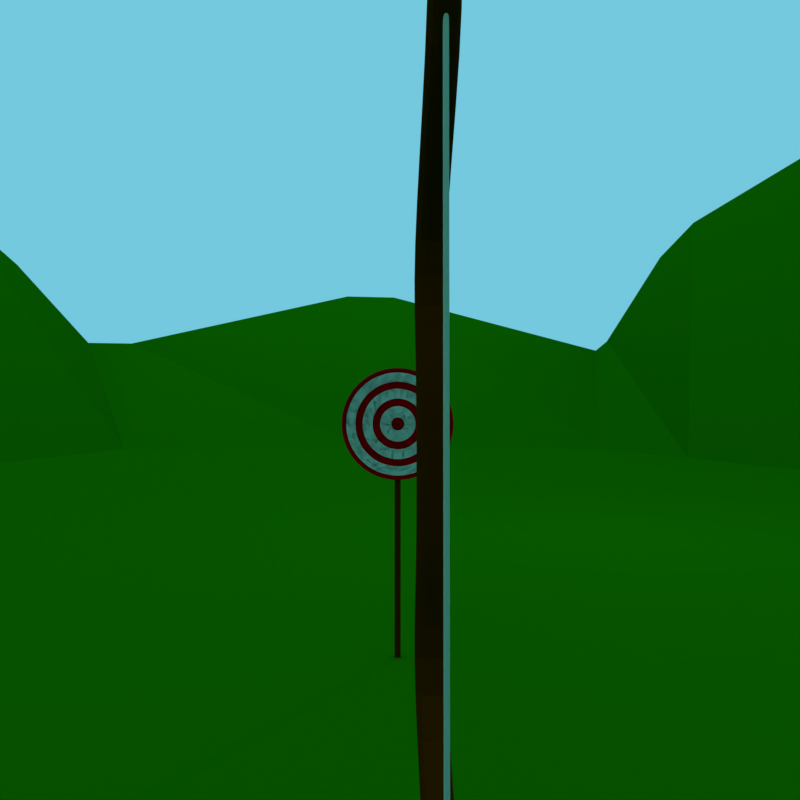 # Source: arrow2.blend  (saved by Blender 2.79.0; exported with 4.5.12 LTS)
import bpy
from mathutils import Matrix  # noqa: F401  (used for matrix-valued properties, if any)

bpy.ops.wm.read_factory_settings(use_empty=True)
scene = bpy.context.scene
scene.name = 'Scene'

# ---- collections
col_collection_1 = bpy.data.collections.new('Collection 1'); scene.collection.children.link(col_collection_1)
col_collection_2 = bpy.data.collections.new('Collection 2'); scene.collection.children.link(col_collection_2)
col_collection_2.hide_render = True
col_collection_2.hide_viewport = True
col_collection_3 = bpy.data.collections.new('Collection 3'); scene.collection.children.link(col_collection_3)
col_collection_3.hide_render = True
col_collection_3.hide_viewport = True

# ---- materials (node trees are filled in below, after node groups)
mat_transparent = bpy.data.materials.new('Transparent')
mat_transparent.alpha_threshold = 0.0
mat_transparent.roughness = 0.5
mat_while = bpy.data.materials.new('while')
mat_while.alpha_threshold = 0.0
mat_while.diffuse_color = (1.0, 1.0, 1.0, 1.0)
mat_while.roughness = 0.5
mat_red = bpy.data.materials.new('red')
mat_red.alpha_threshold = 0.0
mat_red.diffuse_color = (1.0, 0.0, 0.003036, 1.0)
mat_red.roughness = 0.5
mat_wood = bpy.data.materials.new('wood')
mat_wood.alpha_threshold = 0.0
mat_wood.diffuse_color = (0.17, 0.02836, 0.0, 1.0)
mat_wood.roughness = 0.5
mat_wood.line_color = (0.0, 0.0, 0.0, 1.0)
mat_ground = bpy.data.materials.new('ground')
mat_ground.alpha_threshold = 0.0
mat_ground.diffuse_color = (0.01186, 0.17, 0.0, 1.0)
mat_ground.roughness = 0.5
mat_ground.line_color = (0.0, 0.0, 0.0, 1.0)
mat_metal = bpy.data.materials.new('Metal')
mat_metal.alpha_threshold = 0.0
mat_metal.diffuse_color = (0.1122, 0.1122, 0.1122, 1.0)
mat_metal.roughness = 0.5

# ---- material node trees
mat_transparent.use_nodes = True; mat_transparent.node_tree.nodes.clear()
_N = mat_transparent.node_tree.nodes; _L = mat_transparent.node_tree.links
n0 = _N.new('ShaderNodeOutputMaterial'); n0.name = 'Material Output'; n0.location = (300, 300)
n1 = _N.new('ShaderNodeBsdfTransparent'); n1.name = 'Transparent BSDF'; n1.location = (10, 300)
_L.new(n1.outputs[0], n0.inputs[0])
n0.is_active_output = True
mat_while.use_nodes = True; mat_while.node_tree.nodes.clear()
_N = mat_while.node_tree.nodes; _L = mat_while.node_tree.links
n0 = _N.new('ShaderNodeOutputMaterial'); n0.name = 'Material Output'; n0.location = (300, 300)
n1 = _N.new('ShaderNodeBsdfDiffuse'); n1.name = 'Diffuse BSDF'; n1.location = (10, 300)
n1.inputs[0].default_value = (1.0, 1.0, 1.0, 1.0)
_L.new(n1.outputs[0], n0.inputs[0])
n0.is_active_output = True
mat_red.use_nodes = True; mat_red.node_tree.nodes.clear()
_N = mat_red.node_tree.nodes; _L = mat_red.node_tree.links
n0 = _N.new('ShaderNodeOutputMaterial'); n0.name = 'Material Output'; n0.location = (300, 300)
n1 = _N.new('ShaderNodeBsdfDiffuse'); n1.name = 'Diffuse BSDF'; n1.location = (10, 300)
n1.inputs[0].default_value = (1.0, 0.0, 0.003036, 1.0)
_L.new(n1.outputs[0], n0.inputs[0])
n0.is_active_output = True
mat_wood.use_nodes = True; mat_wood.node_tree.nodes.clear()
_N = mat_wood.node_tree.nodes; _L = mat_wood.node_tree.links
n0 = _N.new('ShaderNodeOutputMaterial'); n0.name = 'Material Output'; n0.location = (300, 300)
n1 = _N.new('ShaderNodeBsdfDiffuse'); n1.name = 'Diffuse BSDF'; n1.location = (10, 300)
n1.inputs[0].default_value = (0.17, 0.02836, 0.0, 1.0)
_L.new(n1.outputs[0], n0.inputs[0])
n0.is_active_output = True
mat_ground.use_nodes = True; mat_ground.node_tree.nodes.clear()
_N = mat_ground.node_tree.nodes; _L = mat_ground.node_tree.links
n0 = _N.new('ShaderNodeOutputMaterial'); n0.name = 'Material Output'; n0.location = (300, 300)
n1 = _N.new('ShaderNodeBsdfDiffuse'); n1.name = 'Diffuse BSDF'; n1.location = (10, 300)
n1.inputs[0].default_value = (0.01186, 0.17, 0.0, 1.0)
_L.new(n1.outputs[0], n0.inputs[0])
n0.is_active_output = True
mat_metal.use_nodes = True; mat_metal.node_tree.nodes.clear()
_N = mat_metal.node_tree.nodes; _L = mat_metal.node_tree.links
n0 = _N.new('ShaderNodeOutputMaterial'); n0.name = 'Material Output'; n0.location = (300, 300)
n1 = _N.new('ShaderNodeBsdfAnisotropic'); n1.name = 'Glossy BSDF'; n1.location = (10, 300)
n1.distribution = 'GGX'
n1.inputs[0].default_value = (0.1122, 0.1122, 0.1122, 1.0)
n1.inputs[1].default_value = 0.0
_L.new(n1.outputs[0], n0.inputs[0])
n0.is_active_output = True

# ---- world
world_world = bpy.data.worlds.new('World'); scene.world = world_world
world_world.color = (0.176, 0.5811, 0.7325)
world_world.use_sun_shadow = False
world_world.sun_shadow_jitter_overblur = 0.0
world_world.cycles.sampling_method = 'MANUAL'

# ---- cameras
cam_camera = bpy.data.cameras.new('Camera')
cam_camera.clip_end = 100.0
cam_camera.lens = 27.93
cam_camera.sensor_width = 32.0
cam_camera.sensor_height = 18.0
cam_camera.ortho_scale = 7.314
cam_camera.lens_unit = 'FOV'
cam_camera.dof.focus_distance = 0.0

# ---- lights
light_lamp = bpy.data.lights.new('Lamp', 'POINT')
light_lamp.transmission_factor = 0.0
light_lamp.cutoff_distance = 30.0
light_lamp.energy = 100.0
light_lamp.shadow_buffer_clip_start = 1.001
light_lamp.shadow_soft_size = 0.1
light_lamp.shadow_maximum_resolution = 0.006
light_lamp.use_absolute_resolution = True

# ---- meshes
me_circle_002 = bpy.data.meshes.new('Circle.002')
me_circle_002.from_pydata([(-3.515e-08, 2.446e-09, 0.01), (-1.853e-08, 0.4765, 0.01), (-0.1824, 0.4402, 0.01), (-0.3369, 0.3369, 0.01), (-0.4402, 0.1824, 0.01), (-0.4765, -1.099e-08, 0.01), (-0.4402, -0.1824, 0.01), (-0.3369, -0.3369, 0.01), (-0.1824, -0.4402, 0.01), (-9.048e-08, -0.4765, 0.01), (0.1824, -0.4402, 0.01), (0.3369, -0.3369, 0.01), (0.4402, -0.1824, 0.01), (0.4765, 1.552e-08, 0.01), (0.4402, 0.1824, 0.01), (0.3369, 0.3369, 0.01), (0.1824, 0.4402, 0.01), (-0.1608, 0.3882, -0.15), (-2.176e-08, 0.4202, -0.15), (-0.2971, 0.2971, -0.15), (-0.3882, 0.1608, -0.15), (-0.4202, -3.354e-08, -0.15), (-0.3882, -0.1608, -0.15), (-0.2971, -0.2971, -0.15), (-0.1608, -0.3882, -0.15), (-8.521e-08, -0.4202, -0.15), (0.1608, -0.3882, -0.15), (0.2971, -0.2971, -0.15), (0.3882, -0.1608, -0.15), (0.4202, -1.016e-08, -0.15), (0.3882, 0.1608, -0.15), (0.2971, 0.2971, -0.15), (0.1608, 0.3882, -0.15), (-3.642e-08, -2.168e-08, -0.15)], [], [(10, 11, 0), (2, 3, 0), (4, 5, 0), (13, 14, 0), (6, 7, 0), (3, 4, 0), (9, 10, 0), (1, 2, 0), (7, 8, 0), (11, 12, 0), (5, 6, 0), (14, 15, 0), (8, 9, 0), (12, 13, 0), (1, 0, 16), (15, 16, 0), (26, 33, 27), (17, 33, 19), (20, 33, 21), (29, 33, 30), (22, 33, 23), (19, 33, 20), (25, 33, 26), (18, 33, 17), (23, 33, 24), (27, 33, 28), (21, 33, 22), (30, 33, 31), (24, 33, 25), (28, 33, 29), (18, 32, 33), (31, 33, 32), (14, 30, 31, 15), (7, 23, 24, 8), (15, 31, 32, 16), (8, 24, 25, 9), (1, 18, 17, 2), (16, 32, 18, 1), (9, 25, 26, 10), (2, 17, 19, 3), (10, 26, 27, 11), (3, 19, 20, 4), (11, 27, 28, 12), (4, 20, 21, 5), (12, 28, 29, 13), (5, 21, 22, 6), (13, 29, 30, 14), (6, 22, 23, 7)])
_k = {(1, 2): 1.0, (2, 3): 1.0, (3, 4): 1.0, (4, 5): 1.0, (5, 6): 1.0, (6, 7): 1.0, (7, 8): 1.0, (8, 9): 1.0, (9, 10): 1.0, (10, 11): 1.0, (11, 12): 1.0, (12, 13): 1.0, (13, 14): 1.0, (14, 15): 1.0, (15, 16): 1.0, (1, 16): 1.0, (17, 18): 1.0, (17, 19): 1.0, (19, 20): 1.0, (20, 21): 1.0, (21, 22): 1.0, (22, 23): 1.0, (23, 24): 1.0, (24, 25): 1.0, (25, 26): 1.0, (26, 27): 1.0, (27, 28): 1.0, (28, 29): 1.0, (29, 30): 1.0, (30, 31): 1.0, (31, 32): 1.0, (18, 32): 1.0}
me_circle_002.attributes.new('crease_edge', 'FLOAT', 'EDGE').data.foreach_set('value', [_k.get((min(e.vertices), max(e.vertices)), 0.0) for e in me_circle_002.edges])
me_circle_002.materials.append(mat_transparent)
me_circle_002.use_remesh_preserve_volume = False
me_circle_002.use_remesh_preserve_attributes = False
me_circle_002.use_mirror_vertex_groups = False
me_circle_002.update()
me_circle = bpy.data.meshes.new('Circle')
me_circle.from_pydata([(-3.481e-08, 2.19e-09, 0.01), (-1.75e-08, 0.4962, 0.01), (-0.1899, 0.4585, 0.01), (-0.3509, 0.3509, 0.01), (-0.4585, 0.1899, 0.01), (-0.4962, -1.181e-08, 0.01), (-0.4585, -0.1899, 0.01), (-0.3509, -0.3509, 0.01), (-0.1899, -0.4585, 0.01), (-9.243e-08, -0.4962, 0.01), (0.1899, -0.4585, 0.01), (0.3509, -0.3509, 0.01), (0.4585, -0.1899, 0.01), (0.4962, 1.58e-08, 0.01), (0.4585, 0.1899, 0.01), (0.3509, 0.3509, 0.01), (0.1899, 0.4585, 0.01), (-0.01552, 0.03747, 0.01), (-3.299e-08, 0.04056, 0.01), (-0.02868, 0.02868, 0.01), (-0.03747, 0.01552, 0.01), (-0.04056, -2.774e-12, 0.01), (-0.03747, -0.01552, 0.01), (-0.02868, -0.02868, 0.01), (-0.01552, -0.03747, 0.01), (-4.085e-08, -0.04056, 0.01), (0.01552, -0.03747, 0.01), (0.02868, -0.02868, 0.01), (0.03747, -0.01552, 0.01), (0.04056, 2.059e-09, 0.01), (0.03747, 0.01552, 0.01), (0.02868, 0.02868, 0.01), (0.01552, 0.03747, 0.01), (0.3327, 0.3327, 0.01), (0.4346, 0.18, 0.01), (0.4705, 1.503e-08, 0.01), (0.4346, -0.18, 0.01), (0.3327, -0.3327, 0.01), (0.18, -0.4346, 0.01), (-8.951e-08, -0.4705, 0.01), (-0.18, -0.4346, 0.01), (-0.3327, -0.3327, 0.01), (-0.4346, -0.18, 0.01), (-0.4705, -1.114e-08, 0.01), (-0.4346, 0.18, 0.01), (0.18, 0.4346, 0.01), (-1.838e-08, 0.4705, 0.01), (-0.18, 0.4346, 0.01), (-0.3327, 0.3327, 0.01), (-0.1243, 0.3002, 0.01), (-0.1392, 0.3361, 0.01), (-0.06622, 0.1599, 0.01), (-0.08108, 0.1957, 0.01), (-2.717e-08, 0.2119, 0.01), (-2.849e-08, 0.173, 0.01), (-2.2e-08, 0.3638, 0.01), (-2.332e-08, 0.3249, 0.01), (-0.2298, 0.2298, 0.01), (-0.2572, 0.2572, 0.01), (-0.1224, 0.1224, 0.01), (-0.1498, 0.1498, 0.01), (-0.3002, 0.1243, 0.01), (-0.3361, 0.1392, 0.01), (-0.1599, 0.06622, 0.01), (-0.1957, 0.08108, 0.01), (-0.3249, -7.368e-09, 0.01), (-0.3638, -8.374e-09, 0.01), (-0.173, -3.434e-09, 0.01), (-0.2119, -4.44e-09, 0.01), (-0.3002, -0.1243, 0.01), (-0.3361, -0.1392, 0.01), (-0.1599, -0.06622, 0.01), (-0.1957, -0.08108, 0.01), (-0.2298, -0.2298, 0.01), (-0.2572, -0.2572, 0.01), (-0.1224, -0.1224, 0.01), (-0.1498, -0.1498, 0.01), (-0.1243, -0.3002, 0.01), (-0.1392, -0.3361, 0.01), (-0.06622, -0.1599, 0.01), (-0.08108, -0.1957, 0.01), (-7.304e-08, -0.3249, 0.01), (-7.744e-08, -0.3638, 0.01), (-5.585e-08, -0.173, 0.01), (-6.024e-08, -0.2119, 0.01), (0.1243, -0.3002, 0.01), (0.1392, -0.3361, 0.01), (0.06622, -0.1599, 0.01), (0.08108, -0.1957, 0.01), (0.2298, -0.2298, 0.01), (0.2572, -0.2572, 0.01), (0.1224, -0.1224, 0.01), (0.1498, -0.1498, 0.01), (0.3002, -0.1243, 0.01), (0.3361, -0.1392, 0.01), (0.1599, -0.06622, 0.01), (0.1957, -0.08108, 0.01), (0.3249, 1.064e-08, 0.01), (0.3638, 1.181e-08, 0.01), (0.173, 6.055e-09, 0.01), (0.2119, 7.226e-09, 0.01), (0.3002, 0.1243, 0.01), (0.3361, 0.1392, 0.01), (0.1599, 0.06622, 0.01), (0.1957, 0.08108, 0.01), (0.2298, 0.2298, 0.01), (0.2572, 0.2572, 0.01), (0.1224, 0.1224, 0.01), (0.1498, 0.1498, 0.01), (0.1243, 0.3002, 0.01), (0.1392, 0.3361, 0.01), (0.06622, 0.1599, 0.01), (0.08108, 0.1957, 0.01), (-3.481e-08, 2.19e-09, -0.01), (-1.75e-08, 0.4962, -0.01), (-0.1899, 0.4585, -0.01), (-0.3509, 0.3509, -0.01), (-0.4585, 0.1899, -0.01), (-0.4962, -1.181e-08, -0.01), (-0.4585, -0.1899, -0.01), (-0.3509, -0.3509, -0.01), (-0.1899, -0.4585, -0.01), (-9.243e-08, -0.4962, -0.01), (0.1899, -0.4585, -0.01), (0.3509, -0.3509, -0.01), (0.4585, -0.1899, -0.01), (0.4962, 1.58e-08, -0.01), (0.4585, 0.1899, -0.01), (0.3509, 0.3509, -0.01), (0.1899, 0.4585, -0.01), (-0.01552, 0.03747, -0.01), (-3.299e-08, 0.04056, -0.01), (-0.02868, 0.02868, -0.01), (-0.03747, 0.01552, -0.01), (-0.04056, -2.774e-12, -0.01), (-0.03747, -0.01552, -0.01), (-0.02868, -0.02868, -0.01), (-0.01552, -0.03747, -0.01), (-4.085e-08, -0.04056, -0.01), (0.01552, -0.03747, -0.01), (0.02868, -0.02868, -0.01), (0.03747, -0.01552, -0.01), (0.04056, 2.059e-09, -0.01), (0.03747, 0.01552, -0.01), (0.02868, 0.02868, -0.01), (0.01552, 0.03747, -0.01), (0.3327, 0.3327, -0.01), (0.4346, 0.18, -0.01), (0.4705, 1.503e-08, -0.01), (0.4346, -0.18, -0.01), (0.3327, -0.3327, -0.01), (0.18, -0.4346, -0.01), (-8.951e-08, -0.4705, -0.01), (-0.18, -0.4346, -0.01), (-0.3327, -0.3327, -0.01), (-0.4346, -0.18, -0.01), (-0.4705, -1.114e-08, -0.01), (-0.4346, 0.18, -0.01), (0.18, 0.4346, -0.01), (-1.838e-08, 0.4705, -0.01), (-0.18, 0.4346, -0.01), (-0.3327, 0.3327, -0.01), (-0.1243, 0.3002, -0.01), (-0.1392, 0.3361, -0.01), (-0.06622, 0.1599, -0.01), (-0.08108, 0.1957, -0.01), (-2.717e-08, 0.2119, -0.01), (-2.849e-08, 0.173, -0.01), (-2.2e-08, 0.3638, -0.01), (-2.332e-08, 0.3249, -0.01), (-0.2298, 0.2298, -0.01), (-0.2572, 0.2572, -0.01), (-0.1224, 0.1224, -0.01), (-0.1498, 0.1498, -0.01), (-0.3002, 0.1243, -0.01), (-0.3361, 0.1392, -0.01), (-0.1599, 0.06622, -0.01), (-0.1957, 0.08108, -0.01), (-0.3249, -7.368e-09, -0.01), (-0.3638, -8.374e-09, -0.01), (-0.173, -3.434e-09, -0.01), (-0.2119, -4.44e-09, -0.01), (-0.3002, -0.1243, -0.01), (-0.3361, -0.1392, -0.01), (-0.1599, -0.06622, -0.01), (-0.1957, -0.08108, -0.01), (-0.2298, -0.2298, -0.01), (-0.2572, -0.2572, -0.01), (-0.1224, -0.1224, -0.01), (-0.1498, -0.1498, -0.01), (-0.1243, -0.3002, -0.01), (-0.1392, -0.3361, -0.01), (-0.06622, -0.1599, -0.01), (-0.08108, -0.1957, -0.01), (-7.304e-08, -0.3249, -0.01), (-7.744e-08, -0.3638, -0.01), (-5.585e-08, -0.173, -0.01), (-6.024e-08, -0.2119, -0.01), (0.1243, -0.3002, -0.01), (0.1392, -0.3361, -0.01), (0.06622, -0.1599, -0.01), (0.08108, -0.1957, -0.01), (0.2298, -0.2298, -0.01), (0.2572, -0.2572, -0.01), (0.1224, -0.1224, -0.01), (0.1498, -0.1498, -0.01), (0.3002, -0.1243, -0.01), (0.3361, -0.1392, -0.01), (0.1599, -0.06622, -0.01), (0.1957, -0.08108, -0.01), (0.3249, 1.064e-08, -0.01), (0.3638, 1.181e-08, -0.01), (0.173, 6.055e-09, -0.01), (0.2119, 7.226e-09, -0.01), (0.3002, 0.1243, -0.01), (0.3361, 0.1392, -0.01), (0.1599, 0.06622, -0.01), (0.1957, 0.08108, -0.01), (0.2298, 0.2298, -0.01), (0.2572, 0.2572, -0.01), (0.1224, 0.1224, -0.01), (0.1498, 0.1498, -0.01), (0.1243, 0.3002, -0.01), (0.1392, 0.3361, -0.01), (0.06622, 0.1599, -0.01), (0.08108, 0.1957, -0.01)], [], [(0, 18, 17), (0, 17, 19), (0, 19, 20), (0, 20, 21), (0, 21, 22), (0, 22, 23), (0, 23, 24), (0, 24, 25), (0, 25, 26), (0, 26, 27), (0, 27, 28), (0, 28, 29), (0, 29, 30), (0, 30, 31), (0, 31, 32), (0, 32, 18), (17, 18, 54, 51), (52, 53, 56, 49), (64, 60, 57, 61), (68, 64, 61, 65), (72, 68, 65, 69), (76, 72, 69, 73), (80, 76, 73, 77), (84, 80, 77, 81), (88, 84, 81, 85), (92, 88, 85, 89), (96, 92, 89, 93), (100, 96, 93, 97), (104, 100, 97, 101), (108, 104, 101, 105), (112, 108, 105, 109), (44, 48, 3, 4), (53, 112, 109, 56), (46, 45, 16, 1), (58, 50, 47, 48), (32, 31, 107, 111), (45, 33, 15, 16), (31, 30, 103, 107), (33, 34, 14, 15), (30, 29, 99, 103), (34, 35, 13, 14), (29, 28, 95, 99), (35, 36, 12, 13), (28, 27, 91, 95), (36, 37, 11, 12), (27, 26, 87, 91), (37, 38, 10, 11), (26, 25, 83, 87), (38, 39, 9, 10), (25, 24, 79, 83), (39, 40, 8, 9), (24, 23, 75, 79), (40, 41, 7, 8), (23, 22, 71, 75), (41, 42, 6, 7), (22, 21, 67, 71), (42, 43, 5, 6), (21, 20, 63, 67), (43, 44, 4, 5), (20, 19, 59, 63), (18, 32, 111, 54), (47, 46, 1, 2), (19, 17, 51, 59), (60, 52, 49, 57), (112, 53, 54, 111), (110, 55, 56, 109), (108, 112, 111, 107), (106, 110, 109, 105), (104, 108, 107, 103), (102, 106, 105, 101), (100, 104, 103, 99), (98, 102, 101, 97), (96, 100, 99, 95), (94, 98, 97, 93), (92, 96, 95, 91), (90, 94, 93, 89), (88, 92, 91, 87), (86, 90, 89, 85), (84, 88, 87, 83), (82, 86, 85, 81), (80, 84, 83, 79), (78, 82, 81, 77), (76, 80, 79, 75), (74, 78, 77, 73), (72, 76, 75, 71), (70, 74, 73, 69), (68, 72, 71, 67), (66, 70, 69, 65), (64, 68, 67, 63), (62, 66, 65, 61), (60, 64, 63, 59), (58, 62, 61, 57), (52, 60, 59, 51), (50, 58, 57, 49), (53, 52, 51, 54), (55, 50, 49, 56), (48, 47, 2, 3), (50, 55, 46, 47), (66, 62, 44, 43), (70, 66, 43, 42), (74, 70, 42, 41), (78, 74, 41, 40), (82, 78, 40, 39), (86, 82, 39, 38), (90, 86, 38, 37), (94, 90, 37, 36), (98, 94, 36, 35), (102, 98, 35, 34), (106, 102, 34, 33), (110, 106, 33, 45), (55, 110, 45, 46), (62, 58, 48, 44), (113, 130, 131), (113, 132, 130), (113, 133, 132), (113, 134, 133), (113, 135, 134), (113, 136, 135), (113, 137, 136), (113, 138, 137), (113, 139, 138), (113, 140, 139), (113, 141, 140), (113, 142, 141), (113, 143, 142), (113, 144, 143), (113, 145, 144), (113, 131, 145), (130, 164, 167, 131), (165, 162, 169, 166), (177, 174, 170, 173), (181, 178, 174, 177), (185, 182, 178, 181), (189, 186, 182, 185), (193, 190, 186, 189), (197, 194, 190, 193), (201, 198, 194, 197), (205, 202, 198, 201), (209, 206, 202, 205), (213, 210, 206, 209), (217, 214, 210, 213), (221, 218, 214, 217), (225, 222, 218, 221), (157, 117, 116, 161), (166, 169, 222, 225), (159, 114, 129, 158), (171, 161, 160, 163), (145, 224, 220, 144), (158, 129, 128, 146), (144, 220, 216, 143), (146, 128, 127, 147), (143, 216, 212, 142), (147, 127, 126, 148), (142, 212, 208, 141), (148, 126, 125, 149), (141, 208, 204, 140), (149, 125, 124, 150), (140, 204, 200, 139), (150, 124, 123, 151), (139, 200, 196, 138), (151, 123, 122, 152), (138, 196, 192, 137), (152, 122, 121, 153), (137, 192, 188, 136), (153, 121, 120, 154), (136, 188, 184, 135), (154, 120, 119, 155), (135, 184, 180, 134), (155, 119, 118, 156), (134, 180, 176, 133), (156, 118, 117, 157), (133, 176, 172, 132), (131, 167, 224, 145), (160, 115, 114, 159), (132, 172, 164, 130), (173, 170, 162, 165), (225, 224, 167, 166), (223, 222, 169, 168), (221, 220, 224, 225), (219, 218, 222, 223), (217, 216, 220, 221), (215, 214, 218, 219), (213, 212, 216, 217), (211, 210, 214, 215), (209, 208, 212, 213), (207, 206, 210, 211), (205, 204, 208, 209), (203, 202, 206, 207), (201, 200, 204, 205), (199, 198, 202, 203), (197, 196, 200, 201), (195, 194, 198, 199), (193, 192, 196, 197), (191, 190, 194, 195), (189, 188, 192, 193), (187, 186, 190, 191), (185, 184, 188, 189), (183, 182, 186, 187), (181, 180, 184, 185), (179, 178, 182, 183), (177, 176, 180, 181), (175, 174, 178, 179), (173, 172, 176, 177), (171, 170, 174, 175), (165, 164, 172, 173), (163, 162, 170, 171), (166, 167, 164, 165), (168, 169, 162, 163), (161, 116, 115, 160), (163, 160, 159, 168), (179, 156, 157, 175), (183, 155, 156, 179), (187, 154, 155, 183), (191, 153, 154, 187), (195, 152, 153, 191), (199, 151, 152, 195), (203, 150, 151, 199), (207, 149, 150, 203), (211, 148, 149, 207), (215, 147, 148, 211), (219, 146, 147, 215), (223, 158, 146, 219), (168, 159, 158, 223), (175, 157, 161, 171), (2, 1, 114, 115), (3, 2, 115, 116), (4, 3, 116, 117), (5, 4, 117, 118), (6, 5, 118, 119), (7, 6, 119, 120), (8, 7, 120, 121), (9, 8, 121, 122), (10, 9, 122, 123), (11, 10, 123, 124), (12, 11, 124, 125), (13, 12, 125, 126), (14, 13, 126, 127), (15, 14, 127, 128), (16, 15, 128, 129), (1, 16, 129, 114)])
me_circle.polygons.foreach_set('material_index', [1, 1, 1, 1, 1, 1, 1, 1, 1, 1, 1, 1, 1, 1, 1, 1, 0, 0, 0, 0, 0, 0, 0, 0, 0, 0, 0, 0, 0, 0, 0, 1, 0, 1, 0, 0, 1, 0, 1, 0, 1, 0, 1, 0, 1, 0, 1, 0, 1, 0, 1, 0, 1, 0, 1, 0, 1, 0, 1, 0, 0, 1, 0, 0, 1, 1, 1, 1, 1, 1, 1, 1, 1, 1, 1, 1, 1, 1, 1, 1, 1, 1, 1, 1, 1, 1, 1, 1, 1, 1, 1, 1, 1, 1, 1, 1, 1, 0, 0, 0, 0, 0, 0, 0, 0, 0, 0, 0, 0, 0, 0, 0, 1, 1, 1, 1, 1, 1, 1, 1, 1, 1, 1, 1, 1, 1, 1, 1, 0, 0, 0, 0, 0, 0, 0, 0, 0, 0, 0, 0, 0, 0, 0, 1, 0, 1, 0, 0, 1, 0, 1, 0, 1, 0, 1, 0, 1, 0, 1, 0, 1, 0, 1, 0, 1, 0, 1, 0, 1, 0, 1, 0, 0, 1, 0, 0, 1, 1, 1, 1, 1, 1, 1, 1, 1, 1, 1, 1, 1, 1, 1, 1, 1, 1, 1, 1, 1, 1, 1, 1, 1, 1, 1, 1, 1, 1, 1, 1, 1, 0, 0, 0, 0, 0, 0, 0, 0, 0, 0, 0, 0, 0, 0, 0, 1, 1, 1, 1, 1, 1, 1, 1, 1, 1, 1, 1, 1, 1, 1, 1])
_k = {(1, 2): 1.0, (2, 3): 1.0, (3, 4): 1.0, (4, 5): 1.0, (5, 6): 1.0, (6, 7): 1.0, (7, 8): 1.0, (8, 9): 1.0, (9, 10): 1.0, (10, 11): 1.0, (11, 12): 1.0, (12, 13): 1.0, (13, 14): 1.0, (14, 15): 1.0, (15, 16): 1.0, (1, 16): 1.0, (114, 115): 1.0, (115, 116): 1.0, (116, 117): 1.0, (117, 118): 1.0, (118, 119): 1.0, (119, 120): 1.0, (120, 121): 1.0, (121, 122): 1.0, (122, 123): 1.0, (123, 124): 1.0, (124, 125): 1.0, (125, 126): 1.0, (126, 127): 1.0, (127, 128): 1.0, (128, 129): 1.0, (114, 129): 1.0}
me_circle.attributes.new('crease_edge', 'FLOAT', 'EDGE').data.foreach_set('value', [_k.get((min(e.vertices), max(e.vertices)), 0.0) for e in me_circle.edges])
me_circle.materials.append(mat_while)
me_circle.materials.append(mat_red)
me_circle.use_remesh_preserve_volume = False
me_circle.use_remesh_preserve_attributes = False
me_circle.use_mirror_vertex_groups = False
me_circle.update()
me_cube_001 = bpy.data.meshes.new('Cube.001')
me_cube_001.from_pydata([(-0.025, -0.025, 0.0), (-0.025, -0.025, 2.0), (-0.025, 0.025, 0.0), (-0.025, 0.025, 2.0), (0.025, -0.025, 0.0), (0.025, -0.025, 2.0), (0.025, 0.025, 0.0), (0.025, 0.025, 2.0)], [], [(0, 1, 3, 2), (2, 3, 7, 6), (6, 7, 5, 4), (4, 5, 1, 0), (2, 6, 4, 0), (7, 3, 1, 5)])
me_cube_001.materials.append(mat_wood)
me_cube_001.use_remesh_preserve_volume = False
me_cube_001.use_remesh_preserve_attributes = False
me_cube_001.use_mirror_vertex_groups = False
me_cube_001.update()
me_meshbow = bpy.data.meshes.new('MeshBow')
me_meshbow.from_pydata([(-0.06073, -0.06073, 1.361), (-0.06073, 0.06073, 1.361), (0.06073, -0.06073, 1.361), (0.06073, 0.06073, 1.361), (-0.06073, 0.3823, 0.7484), (-0.06073, 0.5038, 0.7484), (0.06073, 0.5038, 0.7484), (0.06073, 0.3823, 0.7484), (-0.06073, 0.368, 0.3566), (0.06073, 0.368, 0.3566), (0.06073, 0.2465, 0.3566), (-0.06073, 0.2465, 0.3566), (-0.06073, -0.06073, 1.792), (-0.06073, 0.06073, 1.792), (0.06073, 0.06073, 1.792), (0.06073, -0.06073, 1.792), (-0.01065, -0.01065, 1.648), (-0.01065, 0.01065, 1.648), (0.01065, 0.01065, 1.648), (0.01065, -0.01065, 1.648), (0.01065, 0.01065, 1.625), (0.01065, -0.01065, 1.625), (-0.01065, -0.01065, 1.625), (-0.01065, 0.01065, 1.625), (-0.06073, 0.2474, 0.0), (-0.06073, 0.3689, 0.0), (0.06073, 0.3689, 0.0), (0.06073, 0.2474, 0.0), (-0.01065, -0.01065, 0.0), (-0.01065, 0.01065, 0.0), (0.01065, 0.01065, 0.0), (0.01065, -0.01065, 0.0)], [], [(4, 0, 1, 5), (5, 1, 3, 6), (6, 3, 2, 7), (7, 2, 0, 4), (2, 3, 14, 15), (10, 7, 4, 11), (9, 6, 7, 10), (8, 5, 6, 9), (11, 4, 5, 8), (24, 11, 8, 25), (25, 8, 9, 26), (26, 9, 10, 27), (27, 10, 11, 24), (14, 13, 12, 15), (1, 0, 12, 13), (0, 2, 15, 12), (3, 1, 13, 14), (18, 17, 16, 19), (21, 31, 30, 20), (23, 29, 28, 22), (22, 28, 31, 21), (18, 20, 23, 17), (16, 22, 21, 19), (17, 23, 22, 16), (19, 21, 20, 18), (20, 30, 29, 23), (30, 29, 28, 31)])
me_meshbow.polygons.foreach_set('material_index', [0, 0, 0, 0, 0, 0, 0, 0, 0, 0, 0, 0, 0, 0, 0, 0, 0, 1, 1, 1, 1, 1, 1, 1, 1, 1, 1])
me_meshbow.materials.append(mat_wood)
me_meshbow.materials.append(mat_while)
me_meshbow.use_remesh_preserve_volume = False
me_meshbow.use_remesh_preserve_attributes = False
me_meshbow.use_mirror_vertex_groups = False
me_meshbow.use_paint_bone_selection = False
me_meshbow.use_paint_mask_vertex = True
me_meshbow.update()
me_plane = bpy.data.meshes.new('Plane')
me_plane.from_pydata([(-2.576, -4.357, 0.0), (2.576, -4.357, 0.0), (-2.576, 4.357, 0.0), (2.576, 4.357, 0.0), (5.977, -7.561, 3.914), (5.977, 14.38, 2.806), (-6.995, -7.561, 3.914), (-6.995, 14.38, 2.806), (-8.459, -10.04, -5.184), (7.441, -10.04, -5.184), (-8.459, 16.86, -5.184), (7.441, 16.86, -5.184), (0.0, -4.357, 0.0), (0.0, 4.357, 0.0), (-0.5091, 14.38, 4.405), (-0.5091, -7.561, 3.914), (-0.5091, -10.04, -5.184), (-0.5091, 16.86, -5.184), (-2.576, 2.217, 0.0), (2.576, 2.217, 0.0), (5.977, 8.99, 3.914), (-6.995, 8.99, 3.914), (-8.459, 10.25, -5.184), (7.441, 10.25, -5.184), (-0.5091, 10.25, -5.184), (0.0, 2.217, 0.0)], [], [(25, 19, 3, 13), (19, 20, 5, 3), (18, 21, 6, 0), (13, 14, 7, 2), (12, 15, 4, 1), (20, 4, 9, 23), (21, 7, 10, 22), (14, 5, 11, 17), (15, 6, 8, 16), (24, 23, 9, 16), (22, 24, 16, 8), (4, 15, 16, 9), (7, 14, 17, 10), (0, 6, 15, 12), (3, 5, 14, 13), (18, 25, 13, 2), (0, 12, 25, 18), (10, 17, 24, 22), (17, 11, 23, 24), (6, 21, 22, 8), (5, 20, 23, 11), (2, 7, 21, 18), (1, 4, 20, 19), (12, 1, 19, 25)])
me_plane.materials.append(mat_ground)
me_plane.use_remesh_preserve_volume = False
me_plane.use_remesh_preserve_attributes = False
me_plane.use_mirror_vertex_groups = False
me_plane.update()
me_arrowhitmesh = bpy.data.meshes.new('ArrowHitMesh')
me_arrowhitmesh.from_pydata([(-0.08442, -0.04538, -0.02759), (-0.08442, -0.0255, 0.04658), (0.08442, -0.04538, -0.02759), (0.08442, -0.0255, 0.04658), (0.1153, -0.03564, 0.009551), (-0.1153, -0.03564, 0.009551), (-0.002657, 0.1393, -0.0475), (0.002657, 0.1393, -0.0475), (0.002657, 0.1444, -0.02851), (-0.002657, 0.1444, -0.02851), (0.007342, 0.1513, -0.04055), (-0.007342, 0.1513, -0.04055)], [], [(0, 5, 11, 6), (10, 8, 3, 4), (1, 3, 8, 9), (0, 2, 4, 5), (2, 0, 6, 7), (10, 7, 6, 11), (5, 1, 9, 11), (8, 10, 11, 9), (5, 4, 3, 1), (7, 10, 4, 2)])
me_arrowhitmesh.materials.append(mat_transparent)
me_arrowhitmesh.use_remesh_preserve_volume = False
me_arrowhitmesh.use_remesh_preserve_attributes = False
me_arrowhitmesh.use_mirror_vertex_groups = False
me_arrowhitmesh.update()
me_mesharrow = bpy.data.meshes.new('MeshArrow')
me_mesharrow.from_pydata([(-0.05706, -0.04337, -0.04044), (-0.05706, -0.04337, 0.04045), (-0.07336, -0.009679, -0.03608), (-0.07336, -0.009679, 0.03609), (0.05706, -0.04337, -0.04044), (0.05706, -0.04337, 0.04045), (0.07336, -0.009679, -0.03608), (0.07336, -0.009679, 0.03609), (0.0, 0.1292, -0.02145), (0.0, 0.1292, 0.02146), (0.0, -0.01809, -0.04044), (0.0, -0.01809, 0.04045), (-0.09108, -0.07098, 4.569e-06), (-0.1202, -0.03161, 4.569e-06), (0.1202, -0.03161, 4.569e-06), (0.09108, -0.07098, 4.569e-06), (0.0, -0.05552, 4.569e-06), (0.0, 0.1744, 4.569e-06), (-0.007562, -0.6494, -0.01343), (-0.01542, -0.6494, 0.0001753), (-0.007858, -0.6494, 0.01327), (0.007858, -0.6494, 0.01327), (0.01542, -0.6494, 0.0001753), (0.007562, -0.6494, -0.01343), (0.007562, -0.1036, -0.01343), (0.01542, -0.1036, 0.0001753), (-0.01542, -0.1036, 0.0001753), (-0.007562, -0.1036, -0.01343), (0.007858, -0.1036, 0.01327), (-0.007858, -0.1036, 0.01327), (0.007858, -1.701, 0.01327), (-0.002202, -1.701, 0.0133), (-0.01542, -1.701, 0.0001753), (-0.001906, -1.701, -0.0134), (0.001906, -1.701, -0.0134), (0.01542, -1.701, 0.0001753), (-0.007562, -0.298, -0.01343), (-0.01542, -0.298, 0.0001753), (0.007562, -0.298, -0.01343), (0.01542, -0.298, 0.0001753), (0.007858, -0.298, 0.01327), (-0.007858, -0.298, 0.01327), (0.01542, -1.327, 0.0001753), (0.007562, -1.327, -0.01343), (-0.007858, -1.327, 0.01327), (0.007858, -1.327, 0.01327), (-0.007562, -1.327, -0.01343), (-0.01542, -1.327, 0.0001753), (0.007562, -1.565, -0.01343), (0.01542, -1.565, 0.0001753), (0.007858, -1.565, 0.01327), (-0.007858, -1.565, 0.01327), (-0.007562, -1.565, -0.01343), (-0.01542, -1.565, 0.0001753), (0.00901, 0.0008872, 0.003876), (0.001152, 0.0008872, -0.009734), (-0.001152, 0.0008872, -0.009734), (-0.00901, 0.0008872, 0.003876), (-0.007858, 0.0008872, 0.005871), (0.007858, 0.0008872, 0.005871), (-0.08023, -1.65, 0.0376), (-0.07267, -1.65, 0.05069), (-0.07267, -1.411, 0.05069), (-0.08023, -1.411, 0.0376), (-0.007562, -1.411, -0.08828), (0.007562, -1.411, -0.08828), (0.007562, -1.65, -0.08828), (-0.007562, -1.65, -0.08828), (0.08023, -1.411, 0.0376), (0.07267, -1.411, 0.05069), (0.07267, -1.65, 0.05069), (0.08023, -1.65, 0.0376), (-0.01542, -1.505, 0.0001753), (-0.01542, -1.446, 0.0001753), (-0.01542, -1.386, 0.0001753), (-0.007562, -1.386, -0.01343), (-0.007562, -1.446, -0.01343), (-0.007562, -1.505, -0.01343), (0.01542, -1.386, 0.0001753), (0.01542, -1.446, 0.0001753), (0.01542, -1.505, 0.0001753), (0.007562, -1.505, -0.01343), (0.007562, -1.446, -0.01343), (0.007562, -1.386, -0.01343), (-0.007858, -1.386, 0.01327), (-0.007858, -1.446, 0.01327), (-0.007858, -1.505, 0.01327), (0.007858, -1.505, 0.01327), (0.007858, -1.446, 0.01327), (0.007858, -1.386, 0.01327), (-0.07267, -1.471, 0.05069), (-0.07267, -1.531, 0.05069), (-0.07267, -1.59, 0.05069), (-0.08023, -1.59, 0.0376), (-0.08023, -1.531, 0.0376), (-0.08023, -1.471, 0.0376), (0.007562, -1.59, -0.08828), (0.007562, -1.531, -0.08828), (0.007562, -1.471, -0.08828), (-0.007562, -1.471, -0.08828), (-0.007562, -1.531, -0.08828), (-0.007562, -1.59, -0.08828), (0.07267, -1.59, 0.05069), (0.07267, -1.531, 0.05069), (0.07267, -1.471, 0.05069), (0.08023, -1.471, 0.0376), (0.08023, -1.531, 0.0376), (0.08023, -1.59, 0.0376), (0.01542, -1.68, 0.0001753), (0.001906, -1.692, -0.01343), (-0.002202, -1.692, 0.01327), (0.002202, -1.692, 0.01327), (-0.01542, -1.68, 0.0001753), (-0.001906, -1.692, -0.01343), (-0.007858, -1.68, 0.01327), (-0.007858, -1.701, 0.01327), (-0.007562, -1.68, -0.01343), (-0.007562, -1.701, -0.01343), (0.007562, -1.701, -0.01343), (0.007562, -1.68, -0.01343), (0.002202, -1.701, 0.0133), (0.007858, -1.68, 0.01327)], [], [(28, 25, 54, 59), (24, 27, 56, 55), (18, 36, 38, 23), (38, 36, 27, 24), (114, 51, 53, 112), (20, 41, 37, 19), (42, 22, 21, 45), (46, 18, 23, 43), (22, 39, 40, 21), (108, 49, 50, 121), (118, 35, 30), (116, 52, 48, 119), (12, 1, 3, 13), (17, 9, 7, 14), (14, 7, 5, 15), (16, 11, 1, 12), (8, 6, 4, 10), (9, 3, 1, 11), (7, 9, 11, 5), (2, 8, 10, 0), (15, 5, 11, 16), (13, 3, 9, 17), (2, 13, 17, 8), (4, 15, 16, 10), (10, 16, 12, 0), (6, 14, 15, 4), (8, 17, 14, 6), (0, 12, 13, 2), (26, 29, 58, 57), (40, 39, 25, 28), (37, 41, 29, 26), (37, 26, 27, 36), (41, 20, 21, 40), (108, 35, 118, 119), (29, 41, 40, 28), (39, 22, 23, 38), (110, 113, 109, 111), (19, 37, 36, 18), (47, 19, 18, 46), (25, 39, 38, 24), (22, 42, 43, 23), (20, 44, 45, 21), (74, 47, 46, 75), (80, 49, 48, 81), (86, 51, 50, 87), (112, 53, 52, 116), (24, 55, 54, 25), (58, 29, 28, 59), (26, 57, 56, 27), (44, 20, 19, 47), (95, 90, 62, 63), (51, 61, 60, 53), (86, 92, 61, 51), (47, 63, 62, 44), (74, 95, 63, 47), (101, 96, 66, 67), (43, 65, 64, 46), (83, 98, 65, 43), (52, 67, 66, 48), (77, 101, 67, 52), (107, 102, 70, 71), (45, 69, 68, 42), (89, 104, 69, 45), (49, 71, 70, 50), (80, 107, 71, 49), (42, 68, 105, 78), (78, 105, 106, 79), (79, 106, 107, 80), (50, 70, 102, 87), (87, 102, 103, 88), (88, 103, 104, 89), (68, 69, 104, 105), (105, 104, 103, 106), (106, 103, 102, 107), (46, 64, 99, 75), (75, 99, 100, 76), (76, 100, 101, 77), (48, 66, 96, 81), (81, 96, 97, 82), (82, 97, 98, 83), (64, 65, 98, 99), (99, 98, 97, 100), (100, 97, 96, 101), (53, 60, 93, 72), (72, 93, 94, 73), (73, 94, 95, 74), (44, 62, 90, 84), (84, 90, 91, 85), (85, 91, 92, 86), (60, 61, 92, 93), (93, 92, 91, 94), (94, 91, 90, 95), (44, 84, 89, 45), (84, 85, 88, 89), (85, 86, 87, 88), (42, 78, 83, 43), (78, 79, 82, 83), (79, 80, 81, 82), (53, 72, 77, 52), (72, 73, 76, 77), (73, 74, 75, 76), (32, 112, 116, 117), (51, 114, 121, 50), (49, 108, 119, 48), (111, 109, 34, 120), (35, 108, 121, 30), (115, 114, 112, 32), (32, 117, 115), (110, 31, 33, 113), (31, 110, 114, 115), (113, 33, 117, 116), (34, 109, 119, 118), (111, 120, 30, 121), (110, 111, 121, 114), (109, 113, 116, 119), (33, 31, 115, 117), (120, 34, 118, 30)])
me_mesharrow.polygons.foreach_set('material_index', [0, 0, 0, 0, 0, 0, 0, 0, 0, 0, 3, 0, 3, 3, 3, 3, 3, 3, 3, 3, 3, 3, 3, 3, 3, 3, 3, 3, 0, 0, 0, 0, 0, 3, 0, 0, 3, 0, 0, 0, 0, 0, 0, 0, 0, 0, 0, 0, 0, 0, 1, 2, 2, 1, 1, 2, 1, 1, 2, 2, 2, 1, 1, 2, 2, 1, 2, 1, 2, 1, 2, 1, 2, 1, 1, 2, 1, 2, 1, 2, 1, 2, 1, 2, 1, 2, 1, 2, 1, 2, 1, 2, 0, 0, 0, 0, 0, 0, 0, 0, 0, 3, 0, 0, 3, 3, 3, 3, 3, 3, 3, 3, 3, 3, 3, 3, 3])
me_mesharrow.materials.append(mat_wood)
me_mesharrow.materials.append(mat_red)
me_mesharrow.materials.append(mat_while)
me_mesharrow.materials.append(mat_metal)
me_mesharrow.use_remesh_preserve_volume = False
me_mesharrow.use_remesh_preserve_attributes = False
me_mesharrow.use_mirror_x = True
me_mesharrow.update()
me_sphere = bpy.data.meshes.new('Sphere')
me_sphere.from_pydata([(0.4924, 0.4924, 0.4924), (0.4924, 0.4924, -0.4924), (0.4924, -0.4924, 0.4924), (0.4924, -0.4924, -0.4924), (-0.4924, 0.4924, 0.4924), (-0.4924, 0.4924, -0.4924), (-0.4924, -0.4924, 0.4924), (-0.4924, -0.4924, -0.4924)], [], [(7, 6, 4, 5), (5, 4, 0, 1), (1, 0, 2, 3), (3, 2, 6, 7), (5, 1, 3, 7), (0, 4, 6, 2)])
me_sphere.use_remesh_preserve_volume = False
me_sphere.use_remesh_preserve_attributes = False
me_sphere.use_mirror_vertex_groups = False
me_sphere.update()
arm_armaturebow = bpy.data.armatures.new('ArmatureBow')  # bones are not reproduced

# ---- objects
ob_controlltarget = bpy.data.objects.new('ControllTarget', None)
ob_collisiontarget = bpy.data.objects.new('CollisionTarget', me_circle_002)
ob_visualtarget = bpy.data.objects.new('VisualTarget', me_circle)
ob_visualtargetpillar = bpy.data.objects.new('VisualTargetPillar', me_cube_001)
ob_controllbow = bpy.data.objects.new('ControllBow', None)
ob_armaturebow = bpy.data.objects.new('ArmatureBow', arm_armaturebow)
ob_visualbow = bpy.data.objects.new('VisualBow', me_meshbow)
ob_camera = bpy.data.objects.new('Camera', cam_camera)
ob_spawnlocarrow = bpy.data.objects.new('SpawnLocArrow', None)
ob_ground = bpy.data.objects.new('ground', me_plane)
ob_lamp = bpy.data.objects.new('Lamp', light_lamp)
ob_controllarrow = bpy.data.objects.new('ControllArrow', me_arrowhitmesh)
ob_visualarrow = bpy.data.objects.new('VisualArrow', me_mesharrow)
ob_bonemesharrow = bpy.data.objects.new('BoneMeshArrow', me_sphere)

# ---- transforms, parenting, visibility, modifiers, constraints
ob_controlltarget.location = (0.0, -1.025, 2.0)
ob_controlltarget.empty_display_type = 'CUBE'
ob_controlltarget.empty_display_size = 0.45
ob_controlltarget.empty_image_offset = (0.0, 0.0)
ob_controlltarget.lineart.crease_threshold = 0.0
ob_collisiontarget.parent = ob_controlltarget
ob_collisiontarget.matrix_parent_inverse = Matrix(((1.0, 0.0, 0.0, -0.0), (0.0, 1.0, 0.0, -5.975), (0.0, 0.0, 1.0, -2.0), (0.0, 0.0, 0.0, 1.0)))
ob_collisiontarget.location = (0.0, 5.975, 2.0)
ob_collisiontarget.rotation_euler = (1.571, -0.0, 0.0)
ob_collisiontarget.show_transparent = True
ob_collisiontarget.lineart.crease_threshold = 0.0
_m = ob_collisiontarget.modifiers.new('Subsurf', 'SUBSURF')
_m.uv_smooth = 'PRESERVE_CORNERS'
_m.quality = 2
_m.show_only_control_edges = False
ob_visualtarget.parent = ob_controlltarget
ob_visualtarget.matrix_parent_inverse = Matrix(((1.0, 0.0, 0.0, -0.0), (0.0, 1.0, 0.0, -5.975), (0.0, 0.0, 1.0, -2.0), (0.0, 0.0, 0.0, 1.0)))
ob_visualtarget.location = (0.0, 5.975, 2.0)
ob_visualtarget.rotation_euler = (1.571, -0.0, 0.0)
ob_visualtarget.lineart.crease_threshold = 0.0
_m = ob_visualtarget.modifiers.new('Subsurf', 'SUBSURF')
_m.uv_smooth = 'PRESERVE_CORNERS'
_m.quality = 2
_m.levels = 2
_m.show_only_control_edges = False
ob_visualtargetpillar.parent = ob_controlltarget
ob_visualtargetpillar.matrix_parent_inverse = Matrix(((1.0, 0.0, 0.0, -0.0), (0.0, 1.0, 0.0, -5.975), (0.0, 0.0, 1.0, -2.0), (0.0, 0.0, 0.0, 1.0)))
ob_visualtargetpillar.location = (0.0, 6.0, 0.0)
ob_visualtargetpillar.lineart.crease_threshold = 0.0
ob_controllbow.location = (-0.05768, -4.946, 1.858)
ob_controllbow.empty_display_type = 'CUBE'
ob_controllbow.empty_display_size = 1.58
ob_controllbow.empty_image_offset = (0.0, 0.0)
ob_controllbow.lineart.crease_threshold = 0.0
ob_armaturebow.parent = ob_controllbow
ob_armaturebow.matrix_parent_inverse = Matrix(((1.0, 0.0, 0.0, 0.05768), (0.0, 1.0, 0.0, 4.946), (0.0, 0.0, 1.0, -1.858), (0.0, 0.0, 0.0, 1.0)))
ob_armaturebow.location = (-0.06142, -4.945, 1.858)
ob_armaturebow.rotation_euler = (0.007831, -0.0004337, 0.01718)
ob_armaturebow.scale = (1.0, 1.0, 1.0)
ob_armaturebow.lineart.crease_threshold = 0.0
ob_visualbow.parent = ob_armaturebow
ob_visualbow.location = (0.005436, -0.001412, 8.703e-06)
ob_visualbow.rotation_euler = (1.064e-05, 0.0001618, 0.02067)
ob_visualbow.lineart.crease_threshold = 0.0
_vg = ob_visualbow.vertex_groups.new(name='Bone')
for _i, _w in zip([0, 1, 2, 3, 4, 5, 6, 7, 8, 9, 10, 11, 12, 13, 14, 15, 16, 17, 18, 19, 20, 21, 22, 23, 24, 25, 26, 27, 28, 29, 30, 31], [1.0, 1.0, 1.0, 1.0, 1.0, 1.0, 1.0, 1.0, 1.0, 1.0, 1.0, 1.0, 1.0, 1.0, 1.0, 1.0, 1.0, 1.0, 1.0, 1.0, 1.0, 1.0, 1.0, 1.0, 1.0, 1.0, 1.0, 1.0, 0.0, 0.0, 0.0, 0.0]): _vg.add([_i], _w, 'REPLACE')
_vg = ob_visualbow.vertex_groups.new(name='Bone.001')
for _i, _w in zip([0, 1, 2, 3, 4, 5, 6, 7, 8, 9, 10, 11, 12, 13, 14, 15, 16, 17, 18, 19, 20, 21, 22, 23, 24, 25, 26, 27, 28, 29, 30, 31], [0.0, 0.0, 0.0, 0.0, 0.0, 0.0, 0.0, 0.0, 0.0, 0.0, 0.0, 0.0, 0.0, 0.0, 0.0, 0.0, 0.0, 0.0, 0.0, 0.0, 0.0, 0.0, 0.0, 0.0, 0.0, 0.0, 0.0, 0.0, 1.0, 1.0, 1.0, 1.0]): _vg.add([_i], _w, 'REPLACE')
_m = ob_visualbow.modifiers.new('Mirror', 'MIRROR')
_m.use_axis = (False, False, True)
_m = ob_visualbow.modifiers.new('Subsurf', 'SUBSURF')
_m.uv_smooth = 'PRESERVE_CORNERS'
_m.quality = 2
_m.levels = 2
_m.show_only_control_edges = False
_m = ob_visualbow.modifiers.new('Armature', 'ARMATURE')
_m.object = ob_armaturebow
ob_camera.parent = ob_controllbow
ob_camera.matrix_parent_inverse = Matrix(((1.0, 0.0, 0.0, 0.05768), (0.0, 1.0, 0.0, 4.946), (0.0, 0.0, 1.0, -1.858), (0.0, 0.0, 0.0, 1.0)))
ob_camera.location = (-0.3145, -7.063, 2.012)
ob_camera.rotation_euler = (1.603, -3.085e-06, -0.05523)
ob_camera.lock_rotations_4d = False
ob_camera.empty_display_type = 'ARROWS'
ob_camera.color = (0.0, 0.0, 0.0, 0.0)
ob_camera.display_type = 'WIRE'
ob_camera.lineart.crease_threshold = 0.0
ob_spawnlocarrow.parent = ob_controllbow
ob_spawnlocarrow.matrix_parent_inverse = Matrix(((1.0, 0.0, 0.0, 0.05768), (0.0, 1.0, 0.0, 4.946), (0.0, 0.0, 1.0, -1.858), (0.0, 0.0, 0.0, 1.0)))
ob_spawnlocarrow.location = (0.0704, -4.204, 1.971)
ob_spawnlocarrow.rotation_euler = (0.1543, -0.00424, -0.0206)
ob_spawnlocarrow.empty_display_type = 'CIRCLE'
ob_spawnlocarrow.empty_display_size = 0.31
ob_spawnlocarrow.empty_image_offset = (0.0, 0.0)
ob_spawnlocarrow.lineart.crease_threshold = 0.0
ob_ground.location = (0.0, 16.14, 0.0)
ob_ground.scale = (7.09, 7.09, 7.09)
ob_ground.lineart.crease_threshold = 0.0
ob_lamp.location = (4.076, 5.058, 5.904)
ob_lamp.rotation_euler = (0.6503, 0.05522, 1.866)
ob_lamp.lock_rotations_4d = False
ob_lamp.empty_display_type = 'ARROWS'
ob_lamp.color = (0.0, 0.0, 0.0, 0.0)
ob_lamp.lineart.crease_threshold = 0.0
ob_controllarrow.location = (0.0, 0.0, 0.0)
ob_controllarrow.lineart.crease_threshold = 0.0
ob_visualarrow.parent = ob_controllarrow
ob_visualarrow.location = (6.107e-11, 0.0, 0.0)
ob_visualarrow.rotation_euler = (-0.2618, -0.0, 0.0)
ob_visualarrow.lineart.crease_threshold = 0.0
ob_visualarrow.use_mesh_mirror_x = True
ob_bonemesharrow.location = (0.0, 0.0, 0.0)
ob_bonemesharrow.lineart.crease_threshold = 0.0

# ---- collection membership
col_collection_1.objects.link(ob_controlltarget)
col_collection_1.objects.link(ob_collisiontarget)
col_collection_1.objects.link(ob_visualtarget)
col_collection_1.objects.link(ob_visualtargetpillar)
col_collection_1.objects.link(ob_controllbow)
col_collection_1.objects.link(ob_armaturebow)
col_collection_1.objects.link(ob_visualbow)
col_collection_1.objects.link(ob_camera)
col_collection_1.objects.link(ob_spawnlocarrow)
col_collection_1.objects.link(ob_ground)
col_collection_1.objects.link(ob_lamp)
col_collection_2.objects.link(ob_controllarrow)
col_collection_2.objects.link(ob_visualarrow)
col_collection_3.objects.link(ob_bonemesharrow)

# ---- scene / render settings (as saved in the file)
scene.camera = ob_camera
scene.frame_start = 1; scene.frame_end = 20; scene.frame_set(18)
scene.render.engine = 'CYCLES'
scene.render.resolution_y = 1920
scene.render.resolution_percentage = 50
scene.render.dither_intensity = 0.0
scene.cycles.use_denoising = False
scene.cycles.samples = 128
scene.cycles.sampling_pattern = 'TABULATED_SOBOL'
scene.cycles.use_adaptive_sampling = False
scene.cycles.use_light_tree = False
scene.cycles.blur_glossy = 0.0
scene.cycles.sample_clamp_indirect = 0.0
scene.view_settings.view_transform = 'Standard'
bpy.context.view_layer.update()
